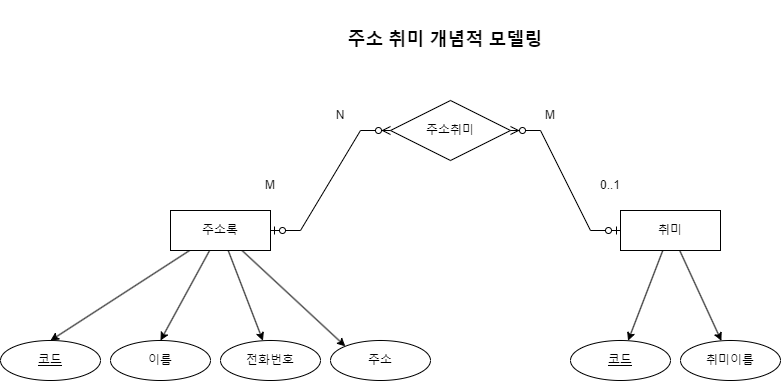

The diagram above was exported from draw.io. Its source (the exported page's mxGraphModel, read from the mxfile embedded in the PNG):
<mxGraphModel dx="1068" dy="692" grid="1" gridSize="10" guides="1" tooltips="1" connect="1" arrows="1" fold="1" page="0" pageScale="1" pageWidth="827" pageHeight="1169" math="0" shadow="0">
  <root>
    <mxCell id="0" />
    <mxCell id="1" parent="0" />
    <mxCell id="Iv88jWOKoJDm0bYWtILy-19" style="rounded=0;orthogonalLoop=1;jettySize=auto;html=1;entryX=0.5;entryY=0;entryDx=0;entryDy=0;" edge="1" parent="1" source="Iv88jWOKoJDm0bYWtILy-5" target="Iv88jWOKoJDm0bYWtILy-9">
      <mxGeometry relative="1" as="geometry" />
    </mxCell>
    <mxCell id="Iv88jWOKoJDm0bYWtILy-20" style="rounded=0;orthogonalLoop=1;jettySize=auto;html=1;entryX=0.5;entryY=0;entryDx=0;entryDy=0;" edge="1" parent="1" source="Iv88jWOKoJDm0bYWtILy-5" target="Iv88jWOKoJDm0bYWtILy-11">
      <mxGeometry relative="1" as="geometry" />
    </mxCell>
    <mxCell id="Iv88jWOKoJDm0bYWtILy-21" style="rounded=0;orthogonalLoop=1;jettySize=auto;html=1;" edge="1" parent="1" source="Iv88jWOKoJDm0bYWtILy-5" target="Iv88jWOKoJDm0bYWtILy-12">
      <mxGeometry relative="1" as="geometry" />
    </mxCell>
    <mxCell id="Iv88jWOKoJDm0bYWtILy-22" style="rounded=0;orthogonalLoop=1;jettySize=auto;html=1;entryX=0;entryY=0;entryDx=0;entryDy=0;" edge="1" parent="1" source="Iv88jWOKoJDm0bYWtILy-5" target="Iv88jWOKoJDm0bYWtILy-13">
      <mxGeometry relative="1" as="geometry" />
    </mxCell>
    <mxCell id="Iv88jWOKoJDm0bYWtILy-5" value="주소록" style="whiteSpace=wrap;html=1;align=center;" vertex="1" parent="1">
      <mxGeometry x="180" y="210" width="100" height="40" as="geometry" />
    </mxCell>
    <mxCell id="Iv88jWOKoJDm0bYWtILy-23" value="" style="rounded=0;orthogonalLoop=1;jettySize=auto;html=1;" edge="1" parent="1" source="Iv88jWOKoJDm0bYWtILy-6" target="Iv88jWOKoJDm0bYWtILy-17">
      <mxGeometry relative="1" as="geometry" />
    </mxCell>
    <mxCell id="Iv88jWOKoJDm0bYWtILy-24" style="rounded=0;orthogonalLoop=1;jettySize=auto;html=1;" edge="1" parent="1" source="Iv88jWOKoJDm0bYWtILy-6" target="Iv88jWOKoJDm0bYWtILy-16">
      <mxGeometry relative="1" as="geometry" />
    </mxCell>
    <mxCell id="Iv88jWOKoJDm0bYWtILy-6" value="취미" style="whiteSpace=wrap;html=1;align=center;" vertex="1" parent="1">
      <mxGeometry x="630" y="210" width="100" height="40" as="geometry" />
    </mxCell>
    <mxCell id="Iv88jWOKoJDm0bYWtILy-9" value="코드" style="ellipse;whiteSpace=wrap;html=1;align=center;fontStyle=4;" vertex="1" parent="1">
      <mxGeometry x="10" y="340" width="100" height="40" as="geometry" />
    </mxCell>
    <mxCell id="Iv88jWOKoJDm0bYWtILy-11" value="이름" style="ellipse;whiteSpace=wrap;html=1;align=center;" vertex="1" parent="1">
      <mxGeometry x="120" y="340" width="100" height="40" as="geometry" />
    </mxCell>
    <mxCell id="Iv88jWOKoJDm0bYWtILy-12" value="전화번호" style="ellipse;whiteSpace=wrap;html=1;align=center;" vertex="1" parent="1">
      <mxGeometry x="230" y="340" width="100" height="40" as="geometry" />
    </mxCell>
    <mxCell id="Iv88jWOKoJDm0bYWtILy-13" value="주소" style="ellipse;whiteSpace=wrap;html=1;align=center;" vertex="1" parent="1">
      <mxGeometry x="340" y="340" width="100" height="40" as="geometry" />
    </mxCell>
    <mxCell id="Iv88jWOKoJDm0bYWtILy-15" value="주소취미" style="shape=rhombus;perimeter=rhombusPerimeter;whiteSpace=wrap;html=1;align=center;" vertex="1" parent="1">
      <mxGeometry x="400" y="100" width="120" height="60" as="geometry" />
    </mxCell>
    <mxCell id="Iv88jWOKoJDm0bYWtILy-16" value="취미이름" style="ellipse;whiteSpace=wrap;html=1;align=center;" vertex="1" parent="1">
      <mxGeometry x="690" y="340" width="100" height="40" as="geometry" />
    </mxCell>
    <mxCell id="Iv88jWOKoJDm0bYWtILy-17" value="코드" style="ellipse;whiteSpace=wrap;html=1;align=center;fontStyle=4;" vertex="1" parent="1">
      <mxGeometry x="580" y="340" width="100" height="40" as="geometry" />
    </mxCell>
    <mxCell id="Iv88jWOKoJDm0bYWtILy-37" value="" style="edgeStyle=entityRelationEdgeStyle;fontSize=12;html=1;endArrow=ERzeroToMany;startArrow=ERzeroToOne;rounded=0;entryX=1;entryY=0.5;entryDx=0;entryDy=0;exitX=0;exitY=0.5;exitDx=0;exitDy=0;" edge="1" parent="1" source="Iv88jWOKoJDm0bYWtILy-6" target="Iv88jWOKoJDm0bYWtILy-15">
      <mxGeometry width="100" height="100" relative="1" as="geometry">
        <mxPoint x="390" y="380" as="sourcePoint" />
        <mxPoint x="490" y="280" as="targetPoint" />
      </mxGeometry>
    </mxCell>
    <mxCell id="Iv88jWOKoJDm0bYWtILy-38" value="주소 취미 개념적 모델링" style="text;html=1;align=center;verticalAlign=middle;whiteSpace=wrap;rounded=0;strokeWidth=0;fontSize=18;fontStyle=1" vertex="1" parent="1">
      <mxGeometry x="320" width="270" height="80" as="geometry" />
    </mxCell>
    <mxCell id="Iv88jWOKoJDm0bYWtILy-39" value="N" style="text;html=1;align=center;verticalAlign=middle;whiteSpace=wrap;rounded=0;" vertex="1" parent="1">
      <mxGeometry x="320" y="100" width="60" height="30" as="geometry" />
    </mxCell>
    <mxCell id="Iv88jWOKoJDm0bYWtILy-40" value="M" style="text;html=1;align=center;verticalAlign=middle;whiteSpace=wrap;rounded=0;" vertex="1" parent="1">
      <mxGeometry x="530" y="100" width="60" height="30" as="geometry" />
    </mxCell>
    <mxCell id="Iv88jWOKoJDm0bYWtILy-41" value="0..1" style="text;html=1;align=center;verticalAlign=middle;whiteSpace=wrap;rounded=0;" vertex="1" parent="1">
      <mxGeometry x="590" y="170" width="60" height="30" as="geometry" />
    </mxCell>
    <mxCell id="Iv88jWOKoJDm0bYWtILy-42" value="M" style="text;html=1;align=center;verticalAlign=middle;whiteSpace=wrap;rounded=0;" vertex="1" parent="1">
      <mxGeometry x="250" y="170" width="60" height="30" as="geometry" />
    </mxCell>
    <mxCell id="Iv88jWOKoJDm0bYWtILy-44" value="" style="edgeStyle=entityRelationEdgeStyle;fontSize=12;html=1;endArrow=ERzeroToMany;startArrow=ERzeroToOne;rounded=0;entryX=0;entryY=0.5;entryDx=0;entryDy=0;" edge="1" parent="1" source="Iv88jWOKoJDm0bYWtILy-5" target="Iv88jWOKoJDm0bYWtILy-15">
      <mxGeometry width="100" height="100" relative="1" as="geometry">
        <mxPoint x="640" y="240" as="sourcePoint" />
        <mxPoint x="530" y="140" as="targetPoint" />
        <Array as="points">
          <mxPoint x="510" y="150" />
        </Array>
      </mxGeometry>
    </mxCell>
  </root>
</mxGraphModel>